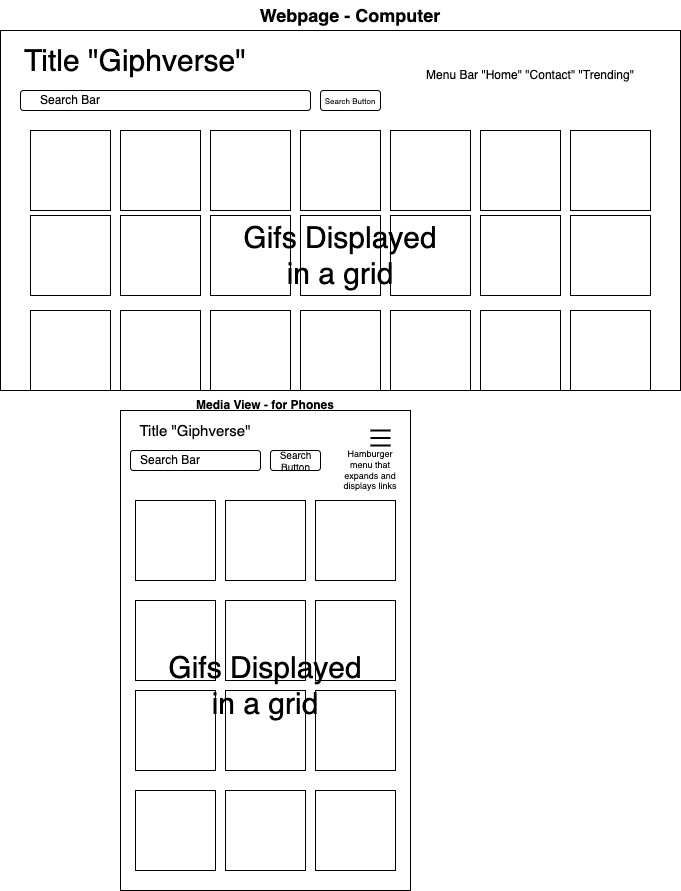

The diagram above was exported from draw.io. Its source (the exported page's mxGraphModel, read from the mxfile embedded in the PNG):
<mxGraphModel dx="751" dy="424" grid="1" gridSize="10" guides="1" tooltips="1" connect="1" arrows="1" fold="1" page="1" pageScale="1" pageWidth="850" pageHeight="1100" math="0" shadow="0">
  <root>
    <mxCell id="0" />
    <mxCell id="1" parent="0" />
    <mxCell id="VWmHd7WeT0mjH81mmsOp-3" value="" style="rounded=0;whiteSpace=wrap;html=1;" vertex="1" parent="1">
      <mxGeometry x="40" y="40" width="680" height="360" as="geometry" />
    </mxCell>
    <mxCell id="VWmHd7WeT0mjH81mmsOp-4" value="&lt;font style=&quot;font-size: 30px;&quot;&gt;Title &quot;Giphverse&quot;&lt;/font&gt;" style="text;strokeColor=none;align=center;fillColor=none;html=1;verticalAlign=middle;whiteSpace=wrap;rounded=0;" vertex="1" parent="1">
      <mxGeometry x="50" y="50" width="250" height="40" as="geometry" />
    </mxCell>
    <mxCell id="VWmHd7WeT0mjH81mmsOp-5" value="Menu Bar &quot;Home&quot; &quot;Contact&quot; &quot;Trending&quot;" style="text;strokeColor=none;align=center;fillColor=none;html=1;verticalAlign=middle;whiteSpace=wrap;rounded=0;" vertex="1" parent="1">
      <mxGeometry x="460" y="70" width="220" height="30" as="geometry" />
    </mxCell>
    <mxCell id="VWmHd7WeT0mjH81mmsOp-6" value="" style="rounded=1;whiteSpace=wrap;html=1;" vertex="1" parent="1">
      <mxGeometry x="60" y="100" width="290" height="20" as="geometry" />
    </mxCell>
    <mxCell id="VWmHd7WeT0mjH81mmsOp-7" value="Search Bar" style="text;strokeColor=none;align=center;fillColor=none;html=1;verticalAlign=middle;whiteSpace=wrap;rounded=0;" vertex="1" parent="1">
      <mxGeometry x="70" y="95" width="80" height="30" as="geometry" />
    </mxCell>
    <mxCell id="VWmHd7WeT0mjH81mmsOp-8" value="" style="rounded=1;whiteSpace=wrap;html=1;" vertex="1" parent="1">
      <mxGeometry x="360" y="100" width="60" height="20" as="geometry" />
    </mxCell>
    <mxCell id="VWmHd7WeT0mjH81mmsOp-9" value="&lt;font style=&quot;font-size: 8px;&quot;&gt;Search Button&lt;/font&gt;" style="text;strokeColor=none;align=center;fillColor=none;html=1;verticalAlign=middle;whiteSpace=wrap;rounded=0;" vertex="1" parent="1">
      <mxGeometry x="360" y="95" width="60" height="30" as="geometry" />
    </mxCell>
    <mxCell id="VWmHd7WeT0mjH81mmsOp-11" value="" style="whiteSpace=wrap;html=1;aspect=fixed;" vertex="1" parent="1">
      <mxGeometry x="70" y="140" width="80" height="80" as="geometry" />
    </mxCell>
    <mxCell id="VWmHd7WeT0mjH81mmsOp-12" value="" style="whiteSpace=wrap;html=1;aspect=fixed;" vertex="1" parent="1">
      <mxGeometry x="160" y="140" width="80" height="80" as="geometry" />
    </mxCell>
    <mxCell id="VWmHd7WeT0mjH81mmsOp-13" value="" style="whiteSpace=wrap;html=1;aspect=fixed;" vertex="1" parent="1">
      <mxGeometry x="250" y="140" width="80" height="80" as="geometry" />
    </mxCell>
    <mxCell id="VWmHd7WeT0mjH81mmsOp-14" value="" style="whiteSpace=wrap;html=1;aspect=fixed;" vertex="1" parent="1">
      <mxGeometry x="430" y="140" width="80" height="80" as="geometry" />
    </mxCell>
    <mxCell id="VWmHd7WeT0mjH81mmsOp-15" value="" style="whiteSpace=wrap;html=1;aspect=fixed;" vertex="1" parent="1">
      <mxGeometry x="520" y="140" width="80" height="80" as="geometry" />
    </mxCell>
    <mxCell id="VWmHd7WeT0mjH81mmsOp-16" value="" style="whiteSpace=wrap;html=1;aspect=fixed;" vertex="1" parent="1">
      <mxGeometry x="610" y="140" width="80" height="80" as="geometry" />
    </mxCell>
    <mxCell id="VWmHd7WeT0mjH81mmsOp-17" value="" style="whiteSpace=wrap;html=1;aspect=fixed;" vertex="1" parent="1">
      <mxGeometry x="340" y="140" width="80" height="80" as="geometry" />
    </mxCell>
    <mxCell id="VWmHd7WeT0mjH81mmsOp-19" value="" style="whiteSpace=wrap;html=1;aspect=fixed;" vertex="1" parent="1">
      <mxGeometry x="70" y="225" width="80" height="80" as="geometry" />
    </mxCell>
    <mxCell id="VWmHd7WeT0mjH81mmsOp-20" value="" style="whiteSpace=wrap;html=1;aspect=fixed;" vertex="1" parent="1">
      <mxGeometry x="160" y="225" width="80" height="80" as="geometry" />
    </mxCell>
    <mxCell id="VWmHd7WeT0mjH81mmsOp-21" value="" style="whiteSpace=wrap;html=1;aspect=fixed;" vertex="1" parent="1">
      <mxGeometry x="250" y="225" width="80" height="80" as="geometry" />
    </mxCell>
    <mxCell id="VWmHd7WeT0mjH81mmsOp-22" value="" style="whiteSpace=wrap;html=1;aspect=fixed;" vertex="1" parent="1">
      <mxGeometry x="340" y="225" width="80" height="80" as="geometry" />
    </mxCell>
    <mxCell id="VWmHd7WeT0mjH81mmsOp-23" value="" style="whiteSpace=wrap;html=1;aspect=fixed;" vertex="1" parent="1">
      <mxGeometry x="430" y="225" width="80" height="80" as="geometry" />
    </mxCell>
    <mxCell id="VWmHd7WeT0mjH81mmsOp-24" value="" style="whiteSpace=wrap;html=1;aspect=fixed;" vertex="1" parent="1">
      <mxGeometry x="520" y="225" width="80" height="80" as="geometry" />
    </mxCell>
    <mxCell id="VWmHd7WeT0mjH81mmsOp-25" value="" style="whiteSpace=wrap;html=1;aspect=fixed;" vertex="1" parent="1">
      <mxGeometry x="610" y="225" width="80" height="80" as="geometry" />
    </mxCell>
    <mxCell id="VWmHd7WeT0mjH81mmsOp-26" value="" style="whiteSpace=wrap;html=1;aspect=fixed;" vertex="1" parent="1">
      <mxGeometry x="70" y="320" width="80" height="80" as="geometry" />
    </mxCell>
    <mxCell id="VWmHd7WeT0mjH81mmsOp-27" value="" style="whiteSpace=wrap;html=1;aspect=fixed;" vertex="1" parent="1">
      <mxGeometry x="160" y="320" width="80" height="80" as="geometry" />
    </mxCell>
    <mxCell id="VWmHd7WeT0mjH81mmsOp-28" value="" style="whiteSpace=wrap;html=1;aspect=fixed;" vertex="1" parent="1">
      <mxGeometry x="250" y="320" width="80" height="80" as="geometry" />
    </mxCell>
    <mxCell id="VWmHd7WeT0mjH81mmsOp-29" value="" style="whiteSpace=wrap;html=1;aspect=fixed;" vertex="1" parent="1">
      <mxGeometry x="340" y="320" width="80" height="80" as="geometry" />
    </mxCell>
    <mxCell id="VWmHd7WeT0mjH81mmsOp-30" value="" style="whiteSpace=wrap;html=1;aspect=fixed;" vertex="1" parent="1">
      <mxGeometry x="430" y="320" width="80" height="80" as="geometry" />
    </mxCell>
    <mxCell id="VWmHd7WeT0mjH81mmsOp-31" value="" style="whiteSpace=wrap;html=1;aspect=fixed;" vertex="1" parent="1">
      <mxGeometry x="520" y="320" width="80" height="80" as="geometry" />
    </mxCell>
    <mxCell id="VWmHd7WeT0mjH81mmsOp-32" value="" style="whiteSpace=wrap;html=1;aspect=fixed;" vertex="1" parent="1">
      <mxGeometry x="610" y="320" width="80" height="80" as="geometry" />
    </mxCell>
    <mxCell id="VWmHd7WeT0mjH81mmsOp-33" value="Webpage - Computer" style="text;strokeColor=none;align=center;fillColor=none;html=1;verticalAlign=middle;whiteSpace=wrap;rounded=0;fontSize=18;fontStyle=1" vertex="1" parent="1">
      <mxGeometry x="290" y="10" width="200" height="30" as="geometry" />
    </mxCell>
    <mxCell id="VWmHd7WeT0mjH81mmsOp-34" value="" style="rounded=0;whiteSpace=wrap;html=1;" vertex="1" parent="1">
      <mxGeometry x="160" y="420" width="290" height="480" as="geometry" />
    </mxCell>
    <mxCell id="VWmHd7WeT0mjH81mmsOp-36" value="&lt;font style=&quot;font-size: 15px;&quot;&gt;Title &quot;Giphverse&quot;&lt;/font&gt;" style="text;strokeColor=none;align=center;fillColor=none;html=1;verticalAlign=middle;whiteSpace=wrap;rounded=0;" vertex="1" parent="1">
      <mxGeometry x="110" y="420" width="250" height="40" as="geometry" />
    </mxCell>
    <mxCell id="VWmHd7WeT0mjH81mmsOp-37" value="" style="rounded=1;whiteSpace=wrap;html=1;" vertex="1" parent="1">
      <mxGeometry x="170" y="460" width="130" height="20" as="geometry" />
    </mxCell>
    <mxCell id="VWmHd7WeT0mjH81mmsOp-38" value="Search Bar" style="text;strokeColor=none;align=center;fillColor=none;html=1;verticalAlign=middle;whiteSpace=wrap;rounded=0;" vertex="1" parent="1">
      <mxGeometry x="170" y="455" width="80" height="30" as="geometry" />
    </mxCell>
    <mxCell id="VWmHd7WeT0mjH81mmsOp-41" value="" style="rounded=1;whiteSpace=wrap;html=1;" vertex="1" parent="1">
      <mxGeometry x="310" y="460" width="50" height="20" as="geometry" />
    </mxCell>
    <mxCell id="VWmHd7WeT0mjH81mmsOp-42" value="&lt;font&gt;Search Button&lt;/font&gt;" style="text;strokeColor=none;align=center;fillColor=none;html=1;verticalAlign=middle;whiteSpace=wrap;rounded=0;fontSize=10;" vertex="1" parent="1">
      <mxGeometry x="302.5" y="455" width="65" height="30" as="geometry" />
    </mxCell>
    <mxCell id="VWmHd7WeT0mjH81mmsOp-45" value="" style="line;strokeWidth=2;html=1;" vertex="1" parent="1">
      <mxGeometry x="410" y="435" width="20" height="10" as="geometry" />
    </mxCell>
    <mxCell id="VWmHd7WeT0mjH81mmsOp-46" value="" style="line;strokeWidth=2;html=1;" vertex="1" parent="1">
      <mxGeometry x="410" y="440" width="20" height="15" as="geometry" />
    </mxCell>
    <mxCell id="VWmHd7WeT0mjH81mmsOp-47" value="" style="line;strokeWidth=2;html=1;" vertex="1" parent="1">
      <mxGeometry x="410" y="450" width="20" height="10" as="geometry" />
    </mxCell>
    <mxCell id="VWmHd7WeT0mjH81mmsOp-48" value="Hamburger menu that expands and displays links" style="text;strokeColor=none;align=center;fillColor=none;html=1;verticalAlign=middle;whiteSpace=wrap;rounded=0;fontSize=9;" vertex="1" parent="1">
      <mxGeometry x="380" y="460" width="60" height="40" as="geometry" />
    </mxCell>
    <mxCell id="VWmHd7WeT0mjH81mmsOp-49" value="" style="whiteSpace=wrap;html=1;aspect=fixed;" vertex="1" parent="1">
      <mxGeometry x="175" y="510" width="80" height="80" as="geometry" />
    </mxCell>
    <mxCell id="VWmHd7WeT0mjH81mmsOp-50" value="" style="whiteSpace=wrap;html=1;aspect=fixed;" vertex="1" parent="1">
      <mxGeometry x="265" y="510" width="80" height="80" as="geometry" />
    </mxCell>
    <mxCell id="VWmHd7WeT0mjH81mmsOp-51" value="" style="whiteSpace=wrap;html=1;aspect=fixed;" vertex="1" parent="1">
      <mxGeometry x="355" y="510" width="80" height="80" as="geometry" />
    </mxCell>
    <mxCell id="VWmHd7WeT0mjH81mmsOp-52" value="" style="whiteSpace=wrap;html=1;aspect=fixed;" vertex="1" parent="1">
      <mxGeometry x="175" y="610" width="80" height="80" as="geometry" />
    </mxCell>
    <mxCell id="VWmHd7WeT0mjH81mmsOp-53" value="" style="whiteSpace=wrap;html=1;aspect=fixed;" vertex="1" parent="1">
      <mxGeometry x="265" y="610" width="80" height="80" as="geometry" />
    </mxCell>
    <mxCell id="VWmHd7WeT0mjH81mmsOp-54" value="" style="whiteSpace=wrap;html=1;aspect=fixed;" vertex="1" parent="1">
      <mxGeometry x="355" y="610" width="80" height="80" as="geometry" />
    </mxCell>
    <mxCell id="VWmHd7WeT0mjH81mmsOp-55" value="" style="whiteSpace=wrap;html=1;aspect=fixed;" vertex="1" parent="1">
      <mxGeometry x="175" y="700" width="80" height="80" as="geometry" />
    </mxCell>
    <mxCell id="VWmHd7WeT0mjH81mmsOp-56" value="" style="whiteSpace=wrap;html=1;aspect=fixed;" vertex="1" parent="1">
      <mxGeometry x="265" y="700" width="80" height="80" as="geometry" />
    </mxCell>
    <mxCell id="VWmHd7WeT0mjH81mmsOp-57" value="" style="whiteSpace=wrap;html=1;aspect=fixed;" vertex="1" parent="1">
      <mxGeometry x="355" y="700" width="80" height="80" as="geometry" />
    </mxCell>
    <mxCell id="VWmHd7WeT0mjH81mmsOp-58" value="" style="whiteSpace=wrap;html=1;aspect=fixed;" vertex="1" parent="1">
      <mxGeometry x="175" y="800" width="80" height="80" as="geometry" />
    </mxCell>
    <mxCell id="VWmHd7WeT0mjH81mmsOp-59" value="" style="whiteSpace=wrap;html=1;aspect=fixed;" vertex="1" parent="1">
      <mxGeometry x="265" y="800" width="80" height="80" as="geometry" />
    </mxCell>
    <mxCell id="VWmHd7WeT0mjH81mmsOp-60" value="" style="whiteSpace=wrap;html=1;aspect=fixed;" vertex="1" parent="1">
      <mxGeometry x="355" y="800" width="80" height="80" as="geometry" />
    </mxCell>
    <mxCell id="VWmHd7WeT0mjH81mmsOp-61" value="Gifs Displayed in a grid" style="text;strokeColor=none;align=center;fillColor=none;html=1;verticalAlign=middle;whiteSpace=wrap;rounded=0;fontSize=30;" vertex="1" parent="1">
      <mxGeometry x="270" y="250" width="220" height="30" as="geometry" />
    </mxCell>
    <mxCell id="VWmHd7WeT0mjH81mmsOp-62" value="Gifs Displayed in a grid" style="text;strokeColor=none;align=center;fillColor=none;html=1;verticalAlign=middle;whiteSpace=wrap;rounded=0;fontSize=30;" vertex="1" parent="1">
      <mxGeometry x="195" y="680" width="220" height="30" as="geometry" />
    </mxCell>
    <mxCell id="VWmHd7WeT0mjH81mmsOp-63" value="Media View - for Phones" style="text;strokeColor=none;align=center;fillColor=none;html=1;verticalAlign=middle;whiteSpace=wrap;rounded=0;fontStyle=1" vertex="1" parent="1">
      <mxGeometry x="230" y="400" width="150" height="30" as="geometry" />
    </mxCell>
  </root>
</mxGraphModel>